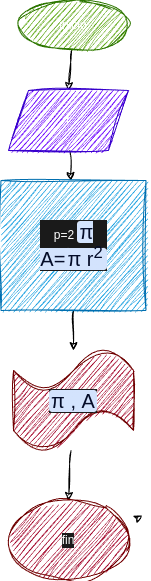

The diagram above was exported from draw.io. Its source (the exported page's mxGraphModel, read from the mxfile embedded in the PNG):
<mxGraphModel dx="497" dy="461" grid="1" gridSize="10" guides="1" tooltips="1" connect="1" arrows="1" fold="1" page="1" pageScale="1" pageWidth="827" pageHeight="1169" math="0" shadow="0">
  <root>
    <mxCell id="0" />
    <mxCell id="1" parent="0" />
    <mxCell id="4" style="edgeStyle=none;html=1;entryX=0.5;entryY=0;entryDx=0;entryDy=0;sketch=1;curveFitting=1;jiggle=2;" edge="1" parent="1" source="2" target="3">
      <mxGeometry relative="1" as="geometry" />
    </mxCell>
    <mxCell id="2" value="inicio" style="ellipse;whiteSpace=wrap;html=1;strokeColor=#2D7600;fillColor=#60a917;fontColor=#ffffff;shadow=0;sketch=1;curveFitting=1;jiggle=2;" vertex="1" parent="1">
      <mxGeometry x="390" y="60" width="110" height="50" as="geometry" />
    </mxCell>
    <mxCell id="6" value="" style="edgeStyle=none;html=1;sketch=1;curveFitting=1;jiggle=2;" edge="1" parent="1" source="3" target="5">
      <mxGeometry relative="1" as="geometry" />
    </mxCell>
    <mxCell id="3" value="r" style="shape=parallelogram;perimeter=parallelogramPerimeter;whiteSpace=wrap;html=1;fixedSize=1;strokeColor=#3700CC;fillColor=#6a00ff;fontColor=#ffffff;sketch=1;curveFitting=1;jiggle=2;" vertex="1" parent="1">
      <mxGeometry x="380" y="150" width="120" height="60" as="geometry" />
    </mxCell>
    <mxCell id="8" value="" style="edgeStyle=none;html=1;fontColor=#FFFFFF;sketch=1;curveFitting=1;jiggle=2;" edge="1" parent="1" source="5" target="7">
      <mxGeometry relative="1" as="geometry" />
    </mxCell>
    <mxCell id="5" value="p=2&amp;nbsp;&lt;span style=&quot;border-radius: 4px; padding: 0px 2px; background: linear-gradient(90deg, rgb(211, 227, 253) 50%, rgba(0, 0, 0, 0) 50%) 0% 0px / 200% 100% no-repeat rgb(255, 255, 255); color: rgb(4, 12, 40); animation: 0.75s cubic-bezier(0.05, 0.7, 0.1, 1) 0.25s 1 normal forwards running highlight; font-family: &amp;quot;Google Sans&amp;quot;, Arial, sans-serif; font-size: 20px; text-align: left;&quot;&gt;π&lt;br&gt;A=&lt;span style=&quot;border-radius: 4px; padding: 0px 2px; background-image: linear-gradient(90deg, rgb(211, 227, 253) 50%, rgba(0, 0, 0, 0) 50%); background-position: 0% 0px; background-size: 200% 100%; background-repeat: no-repeat; background-attachment: initial; background-origin: initial; background-clip: initial; animation: 0.75s cubic-bezier(0.05, 0.7, 0.1, 1) 0.25s 1 normal forwards running highlight;&quot;&gt;π r&lt;sup&gt;2&lt;/sup&gt;&lt;/span&gt;&lt;br&gt;&lt;/span&gt;" style="html=1;labelBackgroundColor=#1A1A1A;fontColor=#ffffff;whiteSpace=wrap;fillColor=#1ba1e2;strokeColor=#006EAF;rounded=0;shadow=0;glass=0;sketch=1;curveFitting=1;jiggle=2;" vertex="1" parent="1">
      <mxGeometry x="372.5" y="240" width="145" height="130" as="geometry" />
    </mxCell>
    <mxCell id="12" style="edgeStyle=none;html=1;entryX=0.5;entryY=0;entryDx=0;entryDy=0;fontColor=#FFFFFF;sketch=1;curveFitting=1;jiggle=2;" edge="1" parent="1" source="7" target="11">
      <mxGeometry relative="1" as="geometry" />
    </mxCell>
    <mxCell id="7" value="&lt;span style=&quot;border-radius: 4px; padding: 0px 2px; background: linear-gradient(90deg, rgb(211, 227, 253) 50%, rgba(0, 0, 0, 0) 50%) 0% 0px / 200% 100% no-repeat rgb(255, 255, 255); color: rgb(4, 12, 40); animation: 0.75s cubic-bezier(0.05, 0.7, 0.1, 1) 0.25s 1 normal forwards running highlight; font-family: &amp;quot;Google Sans&amp;quot;, Arial, sans-serif; font-size: 20px; text-align: left;&quot;&gt;π , A&lt;/span&gt;" style="shape=tape;whiteSpace=wrap;html=1;fillColor=#a20025;strokeColor=#6F0000;fontColor=#ffffff;labelBackgroundColor=#1A1A1A;rounded=0;shadow=0;glass=0;sketch=1;curveFitting=1;jiggle=2;" vertex="1" parent="1">
      <mxGeometry x="385" y="410" width="120" height="100" as="geometry" />
    </mxCell>
    <mxCell id="10" style="edgeStyle=none;html=1;entryX=1.033;entryY=0.375;entryDx=0;entryDy=0;entryPerimeter=0;fontColor=#FFFFFF;sketch=1;curveFitting=1;jiggle=2;" edge="1" parent="1">
      <mxGeometry relative="1" as="geometry">
        <mxPoint x="508.9723312160593" y="577.6284585979927" as="sourcePoint" />
        <mxPoint x="513.96" y="575" as="targetPoint" />
        <Array as="points" />
      </mxGeometry>
    </mxCell>
    <mxCell id="11" value="fin" style="ellipse;whiteSpace=wrap;html=1;rounded=0;shadow=0;glass=0;labelBackgroundColor=#1A1A1A;strokeColor=#6F0000;fontColor=#ffffff;fillColor=#a20025;sketch=1;curveFitting=1;jiggle=2;" vertex="1" parent="1">
      <mxGeometry x="380" y="560" width="120" height="80" as="geometry" />
    </mxCell>
  </root>
</mxGraphModel>